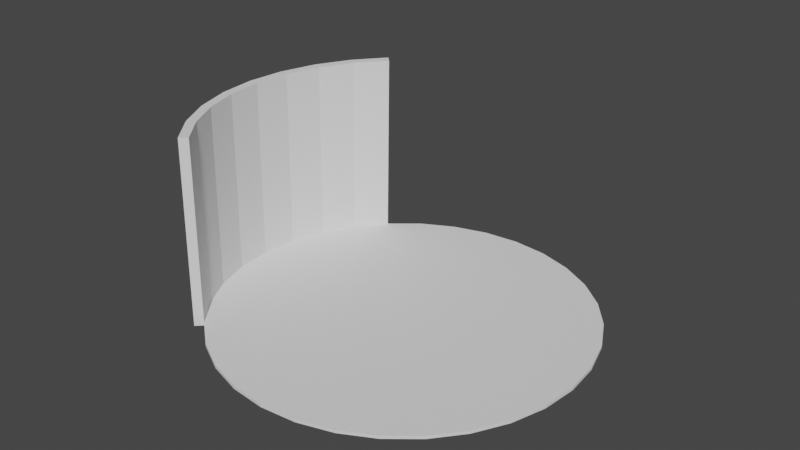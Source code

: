 # Source: tray.blend  (saved by Blender 3.5.10; exported with 4.5.12 LTS)
import bpy
from mathutils import Matrix  # noqa: F401  (used for matrix-valued properties, if any)

bpy.ops.wm.read_factory_settings(use_empty=True)
scene = bpy.context.scene
scene.name = 'Scene'

# ---- collections
col_collection = bpy.data.collections.new('Collection'); scene.collection.children.link(col_collection)

# ---- world
world_world = bpy.data.worlds.new('World'); scene.world = world_world
world_world.use_nodes = True; world_world.node_tree.nodes.clear()
_N = world_world.node_tree.nodes; _L = world_world.node_tree.links
n0 = _N.new('ShaderNodeOutputWorld'); n0.name = 'World Output'; n0.location = (300, 300)
n1 = _N.new('ShaderNodeBackground'); n1.name = 'Background'; n1.location = (10, 300)
n1.inputs[0].default_value = (0.05088, 0.05088, 0.05088, 1.0)
_L.new(n1.outputs[0], n0.inputs[0])
n0.is_active_output = True
world_world.color = (0.05088, 0.05088, 0.05088)
world_world.use_sun_shadow = False
world_world.sun_shadow_jitter_overblur = 0.0

# ---- meshes
me_circle = bpy.data.meshes.new('Circle')
me_circle.from_pydata([(0.0, 0.0, 0.0), (0.0, 0.06, 0.0), (-0.01171, 0.05885, 0.0), (-0.02296, 0.05543, 0.0), (-0.03333, 0.04989, 0.0), (-0.04243, 0.04243, 0.0), (-0.04989, 0.03333, 0.0), (-0.05543, 0.02296, 0.0), (-0.05885, 0.01171, 0.0), (-0.06, 0.0, 0.0), (-0.05885, -0.01171, 0.0), (-0.05543, -0.02296, 0.0), (-0.04989, -0.03333, 0.0), (-0.04243, -0.04243, 0.0), (-0.03333, -0.04989, 0.0), (-0.02296, -0.05543, 0.0), (-0.01171, -0.05885, 0.0), (0.0, -0.06, 0.0), (0.01171, -0.05885, 0.0), (0.02296, -0.05543, 0.0), (0.03333, -0.04989, 0.0), (0.04243, -0.04243, 0.0), (0.04989, -0.03333, 0.0), (0.05543, -0.02296, 0.0), (0.05885, -0.01171, 0.0), (0.06, 0.0, 0.0), (0.05885, 0.01171, 0.0), (0.05543, 0.02296, 0.0), (0.04989, 0.03333, 0.0), (0.04243, 0.04243, 0.0), (0.03333, 0.04989, 0.0), (0.02296, 0.05543, 0.0), (0.01171, 0.05885, 0.0), (0.0, 0.0, 0.001), (0.0, 0.06, 0.001), (-0.01171, 0.05885, 0.001), (-0.02296, 0.05543, 0.001), (-0.03333, 0.04989, 0.001), (-0.04243, 0.04243, 0.001), (-0.04989, 0.03333, 0.001), (-0.05543, 0.02296, 0.001), (-0.05885, 0.01171, 0.001), (-0.06, 0.0, 0.001), (-0.05885, -0.01171, 0.001), (-0.05543, -0.02296, 0.001), (-0.04989, -0.03333, 0.001), (-0.04243, -0.04243, 0.001), (-0.03333, -0.04989, 0.001), (-0.02296, -0.05543, 0.001), (-0.01171, -0.05885, 0.001), (0.0, -0.06, 0.001), (0.01171, -0.05885, 0.001), (0.02296, -0.05543, 0.001), (0.03333, -0.04989, 0.001), (0.04243, -0.04243, 0.001), (0.04989, -0.03333, 0.001), (0.05543, -0.02296, 0.001), (0.05885, -0.01171, 0.001), (0.06, 0.0, 0.001), (0.05885, 0.01171, 0.001), (0.05543, 0.02296, 0.001), (0.04989, 0.03333, 0.001), (0.04243, 0.04243, 0.001), (0.03333, 0.04989, 0.001), (0.02296, 0.05543, 0.001), (0.01171, 0.05885, 0.001), (-0.05238, 0.035, 0.0), (-0.04455, 0.04455, 0.0), (-0.0582, 0.02411, 0.0), (-0.06179, 0.01229, 0.0), (-0.063, 0.0, 0.0), (-0.06179, -0.01229, 0.0), (-0.0582, -0.02411, 0.0), (-0.05238, -0.035, 0.0), (-0.04455, -0.04455, 0.0), (-0.05238, 0.035, 0.00105), (-0.04455, 0.04455, 0.00105), (-0.0582, 0.02411, 0.00105), (-0.06179, 0.01229, 0.00105), (-0.063, 0.0, 0.00105), (-0.06179, -0.01229, 0.00105), (-0.0582, -0.02411, 0.00105), (-0.05238, -0.035, 0.00105), (-0.04455, -0.04455, 0.00105), (-0.04898, 0.03333, 0.06099), (-0.04152, 0.04243, 0.06099), (-0.05453, 0.02296, 0.06099), (-0.05794, 0.01171, 0.06099), (-0.05909, 0.0, 0.06099), (-0.05794, -0.01171, 0.06099), (-0.05453, -0.02296, 0.06099), (-0.04898, -0.03333, 0.06099), (-0.04152, -0.04243, 0.06099), (-0.05148, -0.035, 0.06104), (-0.06209, 0.0, 0.06104), (-0.06088, 0.01229, 0.06104), (-0.04364, 0.04455, 0.06104), (-0.05148, 0.035, 0.06104), (-0.0573, 0.02411, 0.06104), (-0.06088, -0.01229, 0.06104), (-0.0573, -0.02411, 0.06104), (-0.04364, -0.04455, 0.06104)], [], [(0, 2, 1), (0, 3, 2), (0, 4, 3), (0, 5, 4), (0, 6, 5), (0, 7, 6), (0, 8, 7), (0, 9, 8), (0, 10, 9), (0, 11, 10), (0, 12, 11), (0, 13, 12), (0, 14, 13), (0, 15, 14), (0, 16, 15), (0, 17, 16), (0, 18, 17), (0, 19, 18), (0, 20, 19), (0, 21, 20), (0, 22, 21), (0, 23, 22), (0, 24, 23), (0, 25, 24), (0, 26, 25), (0, 27, 26), (0, 28, 27), (0, 29, 28), (0, 30, 29), (0, 31, 30), (0, 32, 31), (0, 1, 32), (33, 34, 35), (33, 35, 36), (33, 36, 37), (33, 37, 38), (33, 38, 39), (33, 39, 40), (33, 40, 41), (33, 41, 42), (33, 42, 43), (33, 43, 44), (33, 44, 45), (33, 45, 46), (33, 46, 47), (33, 47, 48), (33, 48, 49), (33, 49, 50), (33, 50, 51), (33, 51, 52), (33, 52, 53), (33, 53, 54), (33, 54, 55), (33, 55, 56), (33, 56, 57), (33, 57, 58), (33, 58, 59), (33, 59, 60), (33, 60, 61), (33, 61, 62), (33, 62, 63), (33, 63, 64), (33, 64, 65), (33, 65, 34), (20, 21, 54, 53), (27, 28, 61, 60), (80, 81, 100, 99), (1, 2, 35, 34), (14, 15, 48, 47), (21, 22, 55, 54), (28, 29, 62, 61), (79, 80, 99, 94), (15, 16, 49, 48), (22, 23, 56, 55), (2, 3, 36, 35), (29, 30, 63, 62), (11, 12, 73, 72), (16, 17, 50, 49), (23, 24, 57, 56), (3, 4, 37, 36), (30, 31, 64, 63), (7, 8, 69, 68), (17, 18, 51, 50), (24, 25, 58, 57), (4, 5, 38, 37), (31, 32, 65, 64), (44, 43, 89, 90), (18, 19, 52, 51), (25, 26, 59, 58), (40, 39, 84, 86), (32, 1, 34, 65), (38, 5, 67, 76), (19, 20, 53, 52), (26, 27, 60, 59), (10, 11, 72, 71), (13, 14, 47, 46), (68, 69, 78, 77), (69, 70, 79, 78), (70, 71, 80, 79), (71, 72, 81, 80), (72, 73, 82, 81), (67, 66, 75, 76), (73, 74, 83, 82), (66, 68, 77, 75), (8, 9, 70, 69), (12, 13, 74, 73), (78, 79, 94, 95), (83, 46, 92, 101), (5, 6, 66, 67), (9, 10, 71, 70), (77, 78, 95, 98), (13, 46, 83, 74), (43, 42, 88, 89), (6, 7, 68, 66), (89, 88, 94, 99), (84, 85, 96, 97), (92, 91, 93, 101), (88, 87, 95, 94), (86, 84, 97, 98), (90, 89, 99, 100), (87, 86, 98, 95), (91, 90, 100, 93), (41, 40, 86, 87), (45, 44, 90, 91), (81, 82, 93, 100), (38, 76, 96, 85), (82, 83, 101, 93), (42, 41, 87, 88), (76, 75, 97, 96), (46, 45, 91, 92), (75, 77, 98, 97), (39, 38, 85, 84)])
_uv = me_circle.uv_layers.new(name='UVMap')
_uv.uv.foreach_set('vector', [0.5, 0.5, 0.4025, 0.9904, 0.5, 1.0, 0.5, 0.5, 0.3087, 0.9619, 0.4025, 0.9904, 0.5, 0.5, 0.2222, 0.9157, 0.3087, 0.9619, 0.5, 0.5, 0.1464, 0.8536, 0.2222, 0.9157, 0.5, 0.5, 0.08427, 0.7778, 0.1464, 0.8536, 0.5, 0.5, 0.03806, 0.6913, 0.08427, 0.7778, 0.5, 0.5, 0.009607, 0.5975, 0.03806, 0.6913, 0.5, 0.5, 0.0, 0.5, 0.009607, 0.5975, 0.5, 0.5, 0.009607, 0.4025, 0.0, 0.5, 0.5, 0.5, 0.03806, 0.3087, 0.009607, 0.4025, 0.5, 0.5, 0.08427, 0.2222, 0.03806, 0.3087, 0.5, 0.5, 0.1464, 0.1464, 0.08427, 0.2222, 0.5, 0.5, 0.2222, 0.08427, 0.1464, 0.1464, 0.5, 0.5, 0.3087, 0.03806, 0.2222, 0.08427, 0.5, 0.5, 0.4025, 0.009607, 0.3087, 0.03806, 0.5, 0.5, 0.5, 0.0, 0.4025, 0.009607, 0.5, 0.5, 0.5975, 0.009607, 0.5, 0.0, 0.5, 0.5, 0.6913, 0.03806, 0.5975, 0.009607, 0.5, 0.5, 0.7778, 0.08427, 0.6913, 0.03806, 0.5, 0.5, 0.8536, 0.1464, 0.7778, 0.08427, 0.5, 0.5, 0.9157, 0.2222, 0.8536, 0.1464, 0.5, 0.5, 0.9619, 0.3087, 0.9157, 0.2222, 0.5, 0.5, 0.9904, 0.4025, 0.9619, 0.3087, 0.5, 0.5, 1.0, 0.5, 0.9904, 0.4025, 0.5, 0.5, 0.9904, 0.5975, 1.0, 0.5, 0.5, 0.5, 0.9619, 0.6913, 0.9904, 0.5975, 0.5, 0.5, 0.9157, 0.7778, 0.9619, 0.6913, 0.5, 0.5, 0.8536, 0.8536, 0.9157, 0.7778, 0.5, 0.5, 0.7778, 0.9157, 0.8536, 0.8536, 0.5, 0.5, 0.6913, 0.9619, 0.7778, 0.9157, 0.5, 0.5, 0.5975, 0.9904, 0.6913, 0.9619, 0.5, 0.5, 0.5, 1.0, 0.5975, 0.9904, 0.5, 0.5, 0.5, 1.0, 0.4025, 0.9904, 0.5, 0.5, 0.4025, 0.9904, 0.3087, 0.9619, 0.5, 0.5, 0.3087, 0.9619, 0.2222, 0.9157, 0.5, 0.5, 0.2222, 0.9157, 0.1464, 0.8536, 0.5, 0.5, 0.1464, 0.8536, 0.08427, 0.7778, 0.5, 0.5, 0.08427, 0.7778, 0.03806, 0.6913, 0.5, 0.5, 0.03806, 0.6913, 0.009607, 0.5975, 0.5, 0.5, 0.009607, 0.5975, 0.0, 0.5, 0.5, 0.5, 0.0, 0.5, 0.009607, 0.4025, 0.5, 0.5, 0.009607, 0.4025, 0.03806, 0.3087, 0.5, 0.5, 0.03806, 0.3087, 0.08427, 0.2222, 0.5, 0.5, 0.08427, 0.2222, 0.1464, 0.1464, 0.5, 0.5, 0.1464, 0.1464, 0.2222, 0.08427, 0.5, 0.5, 0.2222, 0.08427, 0.3087, 0.03806, 0.5, 0.5, 0.3087, 0.03806, 0.4025, 0.009607, 0.5, 0.5, 0.4025, 0.009607, 0.5, 0.0, 0.5, 0.5, 0.5, 0.0, 0.5975, 0.009607, 0.5, 0.5, 0.5975, 0.009607, 0.6913, 0.03806, 0.5, 0.5, 0.6913, 0.03806, 0.7778, 0.08427, 0.5, 0.5, 0.7778, 0.08427, 0.8536, 0.1464, 0.5, 0.5, 0.8536, 0.1464, 0.9157, 0.2222, 0.5, 0.5, 0.9157, 0.2222, 0.9619, 0.3087, 0.5, 0.5, 0.9619, 0.3087, 0.9904, 0.4025, 0.5, 0.5, 0.9904, 0.4025, 1.0, 0.5, 0.5, 0.5, 1.0, 0.5, 0.9904, 0.5975, 0.5, 0.5, 0.9904, 0.5975, 0.9619, 0.6913, 0.5, 0.5, 0.9619, 0.6913, 0.9157, 0.7778, 0.5, 0.5, 0.9157, 0.7778, 0.8536, 0.8536, 0.5, 0.5, 0.8536, 0.8536, 0.7778, 0.9157, 0.5, 0.5, 0.7778, 0.9157, 0.6913, 0.9619, 0.5, 0.5, 0.6913, 0.9619, 0.5975, 0.9904, 0.5, 0.5, 0.5975, 0.9904, 0.5, 1.0, 0.7778, 0.08427, 0.8536, 0.1464, 0.8536, 0.1464, 0.7778, 0.08427, 0.9619, 0.6913, 0.9157, 0.7778, 0.9157, 0.7778, 0.9619, 0.6913, 0.009607, 0.4025, 0.03806, 0.3087, 0.03806, 0.3087, 0.009607, 0.4025, 0.5, 1.0, 0.4025, 0.9904, 0.4025, 0.9904, 0.5, 1.0, 0.2222, 0.08427, 0.3087, 0.03806, 0.3087, 0.03806, 0.2222, 0.08427, 0.8536, 0.1464, 0.9157, 0.2222, 0.9157, 0.2222, 0.8536, 0.1464, 0.9157, 0.7778, 0.8536, 0.8536, 0.8536, 0.8536, 0.9157, 0.7778, 0.0, 0.5, 0.009607, 0.4025, 0.009607, 0.4025, 0.0, 0.5, 0.3087, 0.03806, 0.4025, 0.009607, 0.4025, 0.009607, 0.3087, 0.03806, 0.9157, 0.2222, 0.9619, 0.3087, 0.9619, 0.3087, 0.9157, 0.2222, 0.4025, 0.9904, 0.3087, 0.9619, 0.3087, 0.9619, 0.4025, 0.9904, 0.8536, 0.8536, 0.7778, 0.9157, 0.7778, 0.9157, 0.8536, 0.8536, 0.03806, 0.3087, 0.08427, 0.2222, 0.08427, 0.2222, 0.03806, 0.3087, 0.4025, 0.009607, 0.5, 0.0, 0.5, 0.0, 0.4025, 0.009607, 0.9619, 0.3087, 0.9904, 0.4025, 0.9904, 0.4025, 0.9619, 0.3087, 0.3087, 0.9619, 0.2222, 0.9157, 0.2222, 0.9157, 0.3087, 0.9619, 0.7778, 0.9157, 0.6913, 0.9619, 0.6913, 0.9619, 0.7778, 0.9157, 0.03806, 0.6913, 0.009607, 0.5975, 0.009607, 0.5975, 0.03806, 0.6913, 0.5, 0.0, 0.5975, 0.009607, 0.5975, 0.009607, 0.5, 0.0, 0.9904, 0.4025, 1.0, 0.5, 1.0, 0.5, 0.9904, 0.4025, 0.2222, 0.9157, 0.1464, 0.8536, 0.1464, 0.8536, 0.2222, 0.9157, 0.6913, 0.9619, 0.5975, 0.9904, 0.5975, 0.9904, 0.6913, 0.9619, 0.03806, 0.3087, 0.009607, 0.4025, 0.009607, 0.4025, 0.03806, 0.3087, 0.5975, 0.009607, 0.6913, 0.03806, 0.6913, 0.03806, 0.5975, 0.009607, 1.0, 0.5, 0.9904, 0.5975, 0.9904, 0.5975, 1.0, 0.5, 0.03806, 0.6913, 0.08427, 0.7778, 0.08427, 0.7778, 0.03806, 0.6913, 0.5975, 0.9904, 0.5, 1.0, 0.5, 1.0, 0.5975, 0.9904, 0.1464, 0.8536, 0.1464, 0.8536, 0.1464, 0.8536, 0.1464, 0.8536, 0.6913, 0.03806, 0.7778, 0.08427, 0.7778, 0.08427, 0.6913, 0.03806, 0.9904, 0.5975, 0.9619, 0.6913, 0.9619, 0.6913, 0.9904, 0.5975, 0.009607, 0.4025, 0.03806, 0.3087, 0.03806, 0.3087, 0.009607, 0.4025, 0.1464, 0.1464, 0.2222, 0.08427, 0.2222, 0.08427, 0.1464, 0.1464, 0.03806, 0.6913, 0.009607, 0.5975, 0.009607, 0.5975, 0.03806, 0.6913, 0.009607, 0.5975, 0.0, 0.5, 0.0, 0.5, 0.009607, 0.5975, 0.0, 0.5, 0.009607, 0.4025, 0.009607, 0.4025, 0.0, 0.5, 0.009607, 0.4025, 0.03806, 0.3087, 0.03806, 0.3087, 0.009607, 0.4025, 0.03806, 0.3087, 0.08427, 0.2222, 0.08427, 0.2222, 0.03806, 0.3087, 0.1464, 0.8536, 0.08427, 0.7778, 0.08427, 0.7778, 0.1464, 0.8536, 0.08427, 0.2222, 0.1464, 0.1464, 0.1464, 0.1464, 0.08427, 0.2222, 0.08427, 0.7778, 0.03806, 0.6913, 0.03806, 0.6913, 0.08427, 0.7778, 0.009607, 0.5975, 0.0, 0.5, 0.0, 0.5, 0.009607, 0.5975, 0.08427, 0.2222, 0.1464, 0.1464, 0.1464, 0.1464, 0.08427, 0.2222, 0.009607, 0.5975, 0.0, 0.5, 0.0, 0.5, 0.009607, 0.5975, 0.1464, 0.1464, 0.1464, 0.1464, 0.1464, 0.1464, 0.1464, 0.1464, 0.1464, 0.8536, 0.08427, 0.7778, 0.08427, 0.7778, 0.1464, 0.8536, 0.0, 0.5, 0.009607, 0.4025, 0.009607, 0.4025, 0.0, 0.5, 0.03806, 0.6913, 0.009607, 0.5975, 0.009607, 0.5975, 0.03806, 0.6913, 0.1464, 0.1464, 0.1464, 0.1464, 0.1464, 0.1464, 0.1464, 0.1464, 0.009607, 0.4025, 0.0, 0.5, 0.0, 0.5, 0.009607, 0.4025, 0.08427, 0.7778, 0.03806, 0.6913, 0.03806, 0.6913, 0.08427, 0.7778, 0.009607, 0.4025, 0.0, 0.5, 0.0, 0.5, 0.009607, 0.4025, 0.08427, 0.7778, 0.1464, 0.8536, 0.1464, 0.8536, 0.08427, 0.7778, 0.1464, 0.1464, 0.08427, 0.2222, 0.08427, 0.2222, 0.1464, 0.1464, 0.0, 0.5, 0.009607, 0.5975, 0.009607, 0.5975, 0.0, 0.5, 0.03806, 0.6913, 0.08427, 0.7778, 0.08427, 0.7778, 0.03806, 0.6913, 0.03806, 0.3087, 0.009607, 0.4025, 0.009607, 0.4025, 0.03806, 0.3087, 0.009607, 0.5975, 0.03806, 0.6913, 0.03806, 0.6913, 0.009607, 0.5975, 0.08427, 0.2222, 0.03806, 0.3087, 0.03806, 0.3087, 0.08427, 0.2222, 0.009607, 0.5975, 0.03806, 0.6913, 0.03806, 0.6913, 0.009607, 0.5975, 0.08427, 0.2222, 0.03806, 0.3087, 0.03806, 0.3087, 0.08427, 0.2222, 0.03806, 0.3087, 0.08427, 0.2222, 0.08427, 0.2222, 0.03806, 0.3087, 0.1464, 0.8536, 0.1464, 0.8536, 0.1464, 0.8536, 0.1464, 0.8536, 0.08427, 0.2222, 0.1464, 0.1464, 0.1464, 0.1464, 0.08427, 0.2222, 0.0, 0.5, 0.009607, 0.5975, 0.009607, 0.5975, 0.0, 0.5, 0.1464, 0.8536, 0.08427, 0.7778, 0.08427, 0.7778, 0.1464, 0.8536, 0.1464, 0.1464, 0.08427, 0.2222, 0.08427, 0.2222, 0.1464, 0.1464, 0.08427, 0.7778, 0.03806, 0.6913, 0.03806, 0.6913, 0.08427, 0.7778, 0.08427, 0.7778, 0.1464, 0.8536, 0.1464, 0.8536, 0.08427, 0.7778])
_ca = me_circle.color_attributes.new('Attribute', 'BYTE_COLOR', 'CORNER')
_ca.data.foreach_set('color', [0.7758, 1.0, 0.0, 1.0, 0.7758, 1.0, 0.0, 1.0, 0.7758, 1.0, 0.0, 1.0, 0.7758, 1.0, 0.0, 1.0, 0.7758, 1.0, 0.0, 1.0, 0.7758, 1.0, 0.0, 1.0, 0.7758, 1.0, 0.0, 1.0, 0.7758, 1.0, 0.0, 1.0, 0.7758, 1.0, 0.0, 1.0, 0.7758, 1.0, 0.0, 1.0, 0.7758, 1.0, 0.0, 1.0, 0.7758, 1.0, 0.0, 1.0, 0.7758, 1.0, 0.0, 1.0, 0.7758, 1.0, 0.0, 1.0, 0.7758, 1.0, 0.0, 1.0, 0.7758, 1.0, 0.0, 1.0, 0.7758, 1.0, 0.0, 1.0, 0.7758, 1.0, 0.0, 1.0, 0.7758, 1.0, 0.0, 1.0, 0.7758, 1.0, 0.0, 1.0, 0.7758, 1.0, 0.0, 1.0, 0.7758, 1.0, 0.0, 1.0, 0.7758, 1.0, 0.0, 1.0, 0.7758, 1.0, 0.0, 1.0, 0.7758, 1.0, 0.0, 1.0, 0.7758, 1.0, 0.0, 1.0, 0.7758, 1.0, 0.0, 1.0, 0.7758, 1.0, 0.0, 1.0, 0.7758, 1.0, 0.0, 1.0, 0.7758, 1.0, 0.0, 1.0, 0.7758, 1.0, 0.0, 1.0, 0.7758, 1.0, 0.0, 1.0, 0.7758, 1.0, 0.0, 1.0, 0.7758, 1.0, 0.0, 1.0, 0.7758, 1.0, 0.0, 1.0, 0.7758, 1.0, 0.0, 1.0, 0.7758, 1.0, 0.0, 1.0, 0.7758, 1.0, 0.0, 1.0, 0.7758, 1.0, 0.0, 1.0, 0.7758, 1.0, 0.0, 1.0, 0.7758, 1.0, 0.0, 1.0, 0.7758, 1.0, 0.0, 1.0, 0.7758, 1.0, 0.0, 1.0, 0.7758, 1.0, 0.0, 1.0, 0.7758, 1.0, 0.0, 1.0, 0.7758, 1.0, 0.0, 1.0, 0.7758, 1.0, 0.0, 1.0, 0.7758, 1.0, 0.0, 1.0, 0.7758, 1.0, 0.0, 1.0, 0.7758, 1.0, 0.0, 1.0, 0.7758, 1.0, 0.0, 1.0, 0.7758, 1.0, 0.0, 1.0, 0.7758, 1.0, 0.0, 1.0, 0.7758, 1.0, 0.0, 1.0, 0.7758, 1.0, 0.0, 1.0, 0.7758, 1.0, 0.0, 1.0, 0.7758, 1.0, 0.0, 1.0, 0.7758, 1.0, 0.0, 1.0, 0.7758, 1.0, 0.0, 1.0, 0.7758, 1.0, 0.0, 1.0, 0.7758, 1.0, 0.0, 1.0, 0.7758, 1.0, 0.0, 1.0, 0.7758, 1.0, 0.0, 1.0, 0.7758, 1.0, 0.0, 1.0, 0.7758, 1.0, 0.0, 1.0, 0.7758, 1.0, 0.0, 1.0, 0.7758, 1.0, 0.0, 1.0, 0.7758, 1.0, 0.0, 1.0, 0.7758, 1.0, 0.0, 1.0, 0.7758, 1.0, 0.0, 1.0, 0.7758, 1.0, 0.0, 1.0, 0.7758, 1.0, 0.0, 1.0, 0.7758, 1.0, 0.0, 1.0, 0.7758, 1.0, 0.0, 1.0, 0.7758, 1.0, 0.0, 1.0, 0.7758, 1.0, 0.0, 1.0, 0.7758, 1.0, 0.0, 1.0, 0.7758, 1.0, 0.0, 1.0, 0.7758, 1.0, 0.0, 1.0, 0.7758, 1.0, 0.0, 1.0, 0.7758, 1.0, 0.0, 1.0, 0.7758, 1.0, 0.0, 1.0, 0.7758, 1.0, 0.0, 1.0, 0.7758, 1.0, 0.0, 1.0, 0.7758, 1.0, 0.0, 1.0, 0.7758, 1.0, 0.0, 1.0, 0.7758, 1.0, 0.0, 1.0, 0.7758, 1.0, 0.0, 1.0, 0.7758, 1.0, 0.0, 1.0, 0.7758, 1.0, 0.0, 1.0, 0.7758, 1.0, 0.0, 1.0, 0.7758, 1.0, 0.0, 1.0, 0.7758, 1.0, 0.0, 1.0, 0.7758, 1.0, 0.0, 1.0, 0.7758, 1.0, 0.0, 1.0, 0.7758, 1.0, 0.0, 1.0, 0.7758, 1.0, 0.0, 1.0, 0.7758, 1.0, 0.0, 1.0, 0.7758, 1.0, 0.0, 1.0, 0.7758, 1.0, 0.0, 1.0, 0.7758, 1.0, 0.0, 1.0, 0.7758, 1.0, 0.0, 1.0, 0.7758, 1.0, 0.0, 1.0, 0.7758, 1.0, 0.0, 1.0, 0.7758, 1.0, 0.0, 1.0, 0.7758, 1.0, 0.0, 1.0, 0.7758, 1.0, 0.0, 1.0, 0.7758, 1.0, 0.0, 1.0, 0.7758, 1.0, 0.0, 1.0, 0.7758, 1.0, 0.0, 1.0, 0.7758, 1.0, 0.0, 1.0, 0.7758, 1.0, 0.0, 1.0, 0.7758, 1.0, 0.0, 1.0, 0.7758, 1.0, 0.0, 1.0, 0.7758, 1.0, 0.0, 1.0, 0.7758, 1.0, 0.0, 1.0, 0.7758, 1.0, 0.0, 1.0, 0.7758, 1.0, 0.0, 1.0, 0.7758, 1.0, 0.0, 1.0, 0.7758, 1.0, 0.0, 1.0, 0.7758, 1.0, 0.0, 1.0, 0.7758, 1.0, 0.0, 1.0, 0.7758, 1.0, 0.0, 1.0, 0.7758, 1.0, 0.0, 1.0, 0.7758, 1.0, 0.0, 1.0, 0.7758, 1.0, 0.0, 1.0, 0.7758, 1.0, 0.0, 1.0, 0.7758, 1.0, 0.0, 1.0, 0.7758, 1.0, 0.0, 1.0, 0.7758, 1.0, 0.0, 1.0, 0.7758, 1.0, 0.0, 1.0, 0.7758, 1.0, 0.0, 1.0, 0.7758, 1.0, 0.0, 1.0, 0.7758, 1.0, 0.0, 1.0, 0.7758, 1.0, 0.0, 1.0, 0.7758, 1.0, 0.0, 1.0, 0.7758, 1.0, 0.0, 1.0, 0.7758, 1.0, 0.0, 1.0, 0.7758, 1.0, 0.0, 1.0, 0.7758, 1.0, 0.0, 1.0, 0.7758, 1.0, 0.0, 1.0, 0.7758, 1.0, 0.0, 1.0, 0.7758, 1.0, 0.0, 1.0, 0.7758, 1.0, 0.0, 1.0, 0.7758, 1.0, 0.0, 1.0, 0.7758, 1.0, 0.0, 1.0, 0.7758, 1.0, 0.0, 1.0, 0.7758, 1.0, 0.0, 1.0, 0.7758, 1.0, 0.0, 1.0, 0.7758, 1.0, 0.0, 1.0, 0.7758, 1.0, 0.0, 1.0, 0.7758, 1.0, 0.0, 1.0, 0.7758, 1.0, 0.0, 1.0, 0.7758, 1.0, 0.0, 1.0, 0.7758, 1.0, 0.0, 1.0, 0.7758, 1.0, 0.0, 1.0, 0.7758, 1.0, 0.0, 1.0, 0.7758, 1.0, 0.0, 1.0, 0.7758, 1.0, 0.0, 1.0, 0.7758, 1.0, 0.0, 1.0, 0.7758, 1.0, 0.0, 1.0, 0.7758, 1.0, 0.0, 1.0, 0.7758, 1.0, 0.0, 1.0, 0.7758, 1.0, 0.0, 1.0, 0.7758, 1.0, 0.0, 1.0, 0.7758, 1.0, 0.0, 1.0, 0.7758, 1.0, 0.0, 1.0, 0.7758, 1.0, 0.0, 1.0, 0.7758, 1.0, 0.0, 1.0, 0.7758, 1.0, 0.0, 1.0, 0.7758, 1.0, 0.0, 1.0, 0.7758, 1.0, 0.0, 1.0, 0.7758, 1.0, 0.0, 1.0, 0.7758, 1.0, 0.0, 1.0, 0.7758, 1.0, 0.0, 1.0, 0.7758, 1.0, 0.0, 1.0, 0.7758, 1.0, 0.0, 1.0, 0.7758, 1.0, 0.0, 1.0, 0.7758, 1.0, 0.0, 1.0, 0.7758, 1.0, 0.0, 1.0, 0.7758, 1.0, 0.0, 1.0, 0.7758, 1.0, 0.0, 1.0, 0.7758, 1.0, 0.0, 1.0, 0.7758, 1.0, 0.0, 1.0, 0.7758, 1.0, 0.0, 1.0, 0.7758, 1.0, 0.0, 1.0, 0.7758, 1.0, 0.0, 1.0, 0.7758, 1.0, 0.0, 1.0, 0.7758, 1.0, 0.0, 1.0, 0.7758, 1.0, 0.0, 1.0, 0.7758, 1.0, 0.0, 1.0, 0.7758, 1.0, 0.0, 1.0, 0.7758, 1.0, 0.0, 1.0, 0.7758, 1.0, 0.0, 1.0, 0.7758, 1.0, 0.0, 1.0, 0.7758, 1.0, 0.0, 1.0, 0.7758, 1.0, 0.0, 1.0, 0.7758, 1.0, 0.0, 1.0, 0.7758, 1.0, 0.0, 1.0, 0.7758, 1.0, 0.0, 1.0, 0.7758, 1.0, 0.0, 1.0, 0.7758, 1.0, 0.0, 1.0, 0.7758, 1.0, 0.0, 1.0, 0.7758, 1.0, 0.0, 1.0, 0.7758, 1.0, 0.0, 1.0, 0.7758, 1.0, 0.0, 1.0, 0.7758, 1.0, 0.0, 1.0, 0.7758, 1.0, 0.0, 1.0, 0.7758, 1.0, 0.0, 1.0, 0.7758, 1.0, 0.0, 1.0, 0.7758, 1.0, 0.0, 1.0, 0.7758, 1.0, 0.0, 1.0, 0.7758, 1.0, 0.0, 1.0, 0.7758, 1.0, 0.0, 1.0, 0.7758, 1.0, 0.0, 1.0, 0.7758, 1.0, 0.0, 1.0, 0.7758, 1.0, 0.0, 1.0, 0.7758, 1.0, 0.0, 1.0, 0.7758, 1.0, 0.0, 1.0, 0.7758, 1.0, 0.0, 1.0, 0.7758, 1.0, 0.0, 1.0, 0.7758, 1.0, 0.0, 1.0, 0.7758, 1.0, 0.0, 1.0, 0.7758, 1.0, 0.0, 1.0, 0.7758, 1.0, 0.0, 1.0, 0.7758, 1.0, 0.0, 1.0, 0.7758, 1.0, 0.0, 1.0, 0.7758, 1.0, 0.0, 1.0, 0.7758, 1.0, 0.0, 1.0, 0.7758, 1.0, 0.0, 1.0, 0.7758, 1.0, 0.0, 1.0, 0.7758, 1.0, 0.0, 1.0, 0.7758, 1.0, 0.0, 1.0, 0.7758, 1.0, 0.0, 1.0, 0.7758, 1.0, 0.0, 1.0, 0.7758, 1.0, 0.0, 1.0, 0.7758, 1.0, 0.0, 1.0, 0.7758, 1.0, 0.0, 1.0, 0.7758, 1.0, 0.0, 1.0, 0.7758, 1.0, 0.0, 1.0, 0.7758, 1.0, 0.0, 1.0, 0.7758, 1.0, 0.0, 1.0, 0.7758, 1.0, 0.0, 1.0, 0.7758, 1.0, 0.0, 1.0, 0.7758, 1.0, 0.0, 1.0, 0.7758, 1.0, 0.0, 1.0, 0.7758, 1.0, 0.0, 1.0, 0.7758, 1.0, 0.0, 1.0, 0.7758, 1.0, 0.0, 1.0, 0.7758, 1.0, 0.0, 1.0, 0.7758, 1.0, 0.0, 1.0, 0.7758, 1.0, 0.0, 1.0, 0.7758, 1.0, 0.0, 1.0, 0.7758, 1.0, 0.0, 1.0, 0.7758, 1.0, 0.0, 1.0, 0.7758, 1.0, 0.0, 1.0, 0.7758, 1.0, 0.0, 1.0, 0.7758, 1.0, 0.0, 1.0, 0.7758, 1.0, 0.0, 1.0, 0.7758, 1.0, 0.0, 1.0, 0.7758, 1.0, 0.0, 1.0, 0.7758, 1.0, 0.0, 1.0, 0.7758, 1.0, 0.0, 1.0, 0.7758, 1.0, 0.0, 1.0, 0.7758, 1.0, 0.0, 1.0, 0.7758, 1.0, 0.0, 1.0, 0.7758, 1.0, 0.0, 1.0, 0.7758, 1.0, 0.0, 1.0, 0.7758, 1.0, 0.0, 1.0, 0.7758, 1.0, 0.0, 1.0, 0.7758, 1.0, 0.0, 1.0, 0.7758, 1.0, 0.0, 1.0, 0.7758, 1.0, 0.0, 1.0, 0.7758, 1.0, 0.0, 1.0, 0.7758, 1.0, 0.0, 1.0, 0.7758, 1.0, 0.0, 1.0, 0.7758, 1.0, 0.0, 1.0, 0.7758, 1.0, 0.0, 1.0, 0.7758, 1.0, 0.0, 1.0, 0.7758, 1.0, 0.0, 1.0, 0.7758, 1.0, 0.0, 1.0, 0.7758, 1.0, 0.0, 1.0, 0.7758, 1.0, 0.0, 1.0, 0.7758, 1.0, 0.0, 1.0, 0.7758, 1.0, 0.0, 1.0, 0.7758, 1.0, 0.0, 1.0, 0.7758, 1.0, 0.0, 1.0, 0.7758, 1.0, 0.0, 1.0, 0.7758, 1.0, 0.0, 1.0, 0.7758, 1.0, 0.0, 1.0, 0.7758, 1.0, 0.0, 1.0, 0.7758, 1.0, 0.0, 1.0, 0.7758, 1.0, 0.0, 1.0, 0.7758, 1.0, 0.0, 1.0, 0.7758, 1.0, 0.0, 1.0, 0.7758, 1.0, 0.0, 1.0, 0.7758, 1.0, 0.0, 1.0, 0.7758, 1.0, 0.0, 1.0, 0.7758, 1.0, 0.0, 1.0, 0.7758, 1.0, 0.0, 1.0, 0.7758, 1.0, 0.0, 1.0, 0.7758, 1.0, 0.0, 1.0, 0.7758, 1.0, 0.0, 1.0, 0.7758, 1.0, 0.0, 1.0, 0.7758, 1.0, 0.0, 1.0, 0.7758, 1.0, 0.0, 1.0, 0.7758, 1.0, 0.0, 1.0, 0.7758, 1.0, 0.0, 1.0, 0.7758, 1.0, 0.0, 1.0, 0.7758, 1.0, 0.0, 1.0, 0.7758, 1.0, 0.0, 1.0, 0.7758, 1.0, 0.0, 1.0, 0.7758, 1.0, 0.0, 1.0, 0.7758, 1.0, 0.0, 1.0, 0.7758, 1.0, 0.0, 1.0, 0.7758, 1.0, 0.0, 1.0, 0.7758, 1.0, 0.0, 1.0, 0.7758, 1.0, 0.0, 1.0, 0.7758, 1.0, 0.0, 1.0, 0.7758, 1.0, 0.0, 1.0, 0.7758, 1.0, 0.0, 1.0, 0.7758, 1.0, 0.0, 1.0, 0.7758, 1.0, 0.0, 1.0, 0.7758, 1.0, 0.0, 1.0, 0.7758, 1.0, 0.0, 1.0, 0.7758, 1.0, 0.0, 1.0, 0.7758, 1.0, 0.0, 1.0, 0.7758, 1.0, 0.0, 1.0, 0.7758, 1.0, 0.0, 1.0, 0.7758, 1.0, 0.0, 1.0, 0.7758, 1.0, 0.0, 1.0, 0.7758, 1.0, 0.0, 1.0, 0.7758, 1.0, 0.0, 1.0, 0.7758, 1.0, 0.0, 1.0, 0.7758, 1.0, 0.0, 1.0, 0.7758, 1.0, 0.0, 1.0, 0.7758, 1.0, 0.0, 1.0, 0.7758, 1.0, 0.0, 1.0, 0.7758, 1.0, 0.0, 1.0, 0.7758, 1.0, 0.0, 1.0, 0.7758, 1.0, 0.0, 1.0, 0.7758, 1.0, 0.0, 1.0, 0.7758, 1.0, 0.0, 1.0, 0.7758, 1.0, 0.0, 1.0, 0.7758, 1.0, 0.0, 1.0, 0.7758, 1.0, 0.0, 1.0, 0.7758, 1.0, 0.0, 1.0, 0.7758, 1.0, 0.0, 1.0, 0.7758, 1.0, 0.0, 1.0, 0.7758, 1.0, 0.0, 1.0, 0.7758, 1.0, 0.0, 1.0, 0.7758, 1.0, 0.0, 1.0, 0.7758, 1.0, 0.0, 1.0, 0.7758, 1.0, 0.0, 1.0, 0.7758, 1.0, 0.0, 1.0, 0.7758, 1.0, 0.0, 1.0, 0.7758, 1.0, 0.0, 1.0, 0.7758, 1.0, 0.0, 1.0, 0.7758, 1.0, 0.0, 1.0, 0.7758, 1.0, 0.0, 1.0, 0.7758, 1.0, 0.0, 1.0, 0.7758, 1.0, 0.0, 1.0, 0.7758, 1.0, 0.0, 1.0, 0.7758, 1.0, 0.0, 1.0, 0.7758, 1.0, 0.0, 1.0, 0.7758, 1.0, 0.0, 1.0, 0.7758, 1.0, 0.0, 1.0, 0.7758, 1.0, 0.0, 1.0, 0.7758, 1.0, 0.0, 1.0, 0.7758, 1.0, 0.0, 1.0, 0.7758, 1.0, 0.0, 1.0, 0.7758, 1.0, 0.0, 1.0, 0.7758, 1.0, 0.0, 1.0, 0.7758, 1.0, 0.0, 1.0, 0.7758, 1.0, 0.0, 1.0, 0.7758, 1.0, 0.0, 1.0, 0.7758, 1.0, 0.0, 1.0, 0.7758, 1.0, 0.0, 1.0, 0.7758, 1.0, 0.0, 1.0, 0.7758, 1.0, 0.0, 1.0, 0.7758, 1.0, 0.0, 1.0, 0.7758, 1.0, 0.0, 1.0, 0.7758, 1.0, 0.0, 1.0, 0.7758, 1.0, 0.0, 1.0, 0.7758, 1.0, 0.0, 1.0, 0.7758, 1.0, 0.0, 1.0, 0.7758, 1.0, 0.0, 1.0, 0.7758, 1.0, 0.0, 1.0, 0.7758, 1.0, 0.0, 1.0, 0.7758, 1.0, 0.0, 1.0, 0.7758, 1.0, 0.0, 1.0, 0.7758, 1.0, 0.0, 1.0, 0.7758, 1.0, 0.0, 1.0, 0.7758, 1.0, 0.0, 1.0, 0.7758, 1.0, 0.0, 1.0, 0.7758, 1.0, 0.0, 1.0, 0.7758, 1.0, 0.0, 1.0, 0.7758, 1.0, 0.0, 1.0, 0.7758, 1.0, 0.0, 1.0, 0.7758, 1.0, 0.0, 1.0, 0.7758, 1.0, 0.0, 1.0, 0.7758, 1.0, 0.0, 1.0, 0.7758, 1.0, 0.0, 1.0, 0.7758, 1.0, 0.0, 1.0, 0.7758, 1.0, 0.0, 1.0, 0.7758, 1.0, 0.0, 1.0, 0.7758, 1.0, 0.0, 1.0, 0.7758, 1.0, 0.0, 1.0, 0.7758, 1.0, 0.0, 1.0, 0.7758, 1.0, 0.0, 1.0, 0.7758, 1.0, 0.0, 1.0, 0.7758, 1.0, 0.0, 1.0, 0.7758, 1.0, 0.0, 1.0, 0.7758, 1.0, 0.0, 1.0, 0.7758, 1.0, 0.0, 1.0, 0.7758, 1.0, 0.0, 1.0, 0.7758, 1.0, 0.0, 1.0, 0.7758, 1.0, 0.0, 1.0, 0.7758, 1.0, 0.0, 1.0, 0.7758, 1.0, 0.0, 1.0, 0.7758, 1.0, 0.0, 1.0, 0.7758, 1.0, 0.0, 1.0, 0.7758, 1.0, 0.0, 1.0, 0.7758, 1.0, 0.0, 1.0, 0.7758, 1.0, 0.0, 1.0, 0.7758, 1.0, 0.0, 1.0, 0.7758, 1.0, 0.0, 1.0, 0.7758, 1.0, 0.0, 1.0, 0.7758, 1.0, 0.0, 1.0, 0.7758, 1.0, 0.0, 1.0, 0.7758, 1.0, 0.0, 1.0, 0.7758, 1.0, 0.0, 1.0, 0.7758, 1.0, 0.0, 1.0, 0.7758, 1.0, 0.0, 1.0, 0.7758, 1.0, 0.0, 1.0, 0.7758, 1.0, 0.0, 1.0, 0.7758, 1.0, 0.0, 1.0, 0.7758, 1.0, 0.0, 1.0, 0.7758, 1.0, 0.0, 1.0, 0.7758, 1.0, 0.0, 1.0, 0.7758, 1.0, 0.0, 1.0, 0.7758, 1.0, 0.0, 1.0, 0.7758, 1.0, 0.0, 1.0, 0.7758, 1.0, 0.0, 1.0, 0.7758, 1.0, 0.0, 1.0, 0.7758, 1.0, 0.0, 1.0, 0.7758, 1.0, 0.0, 1.0, 0.7758, 1.0, 0.0, 1.0, 0.7758, 1.0, 0.0, 1.0, 0.7758, 1.0, 0.0, 1.0, 0.7758, 1.0, 0.0, 1.0, 0.7758, 1.0, 0.0, 1.0, 0.7758, 1.0, 0.0, 1.0, 0.7758, 1.0, 0.0, 1.0, 0.7758, 1.0, 0.0, 1.0, 0.7758, 1.0, 0.0, 1.0, 0.7758, 1.0, 0.0, 1.0, 0.7758, 1.0, 0.0, 1.0, 0.7758, 1.0, 0.0, 1.0, 0.7758, 1.0, 0.0, 1.0, 0.7758, 1.0, 0.0, 1.0, 0.7758, 1.0, 0.0, 1.0, 0.7758, 1.0, 0.0, 1.0, 0.7758, 1.0, 0.0, 1.0])
me_circle.update()

# ---- objects
ob_circle = bpy.data.objects.new('Circle', me_circle)

# ---- transforms, parenting, visibility, modifiers, constraints
ob_circle.location = (0.0, 0.0, 0.0)

# ---- collection membership
col_collection.objects.link(ob_circle)

# ---- scene / render settings (as saved in the file)
scene.frame_start = 1; scene.frame_end = 250; scene.frame_set(1)
scene.render.engine = 'BLENDER_EEVEE_NEXT'
scene.cycles.sampling_pattern = 'TABULATED_SOBOL'
scene.view_settings.view_transform = 'Filmic'
bpy.context.view_layer.update()

# ---- added for rendering (the .blend has no active camera and no usable light): camera, sun
cam_auto = bpy.data.cameras.new('AutoCamera')
cam_auto.lens = 50.0
cam_auto.sensor_width = 36.0
cam_auto.clip_end = 1000.0
ob_auto_camera = bpy.data.objects.new('AutoCamera', cam_auto)
scene.collection.objects.link(ob_auto_camera)
ob_auto_camera.location = (0.183545, -0.222054, 0.178558)
ob_auto_camera.rotation_euler = (1.09748, -7.21219e-08, 0.694738)
scene.camera = ob_auto_camera
light_auto_sun = bpy.data.lights.new('AutoSun', 'SUN')
light_auto_sun.energy = 3.0
light_auto_sun.angle = 0.0523599
ob_auto_sun = bpy.data.objects.new('AutoSun', light_auto_sun)
scene.collection.objects.link(ob_auto_sun)
ob_auto_sun.rotation_euler = (0.872665, 0.174533, 0.523599)
bpy.context.view_layer.update()
